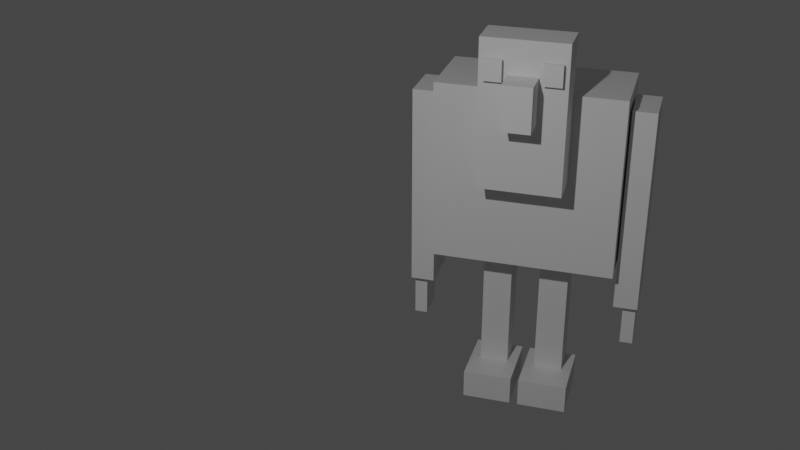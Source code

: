 # Source: part2.blend  (saved by Blender 2.90.8; exported with 4.5.12 LTS)
import bpy
from mathutils import Matrix  # noqa: F401  (used for matrix-valued properties, if any)

bpy.ops.wm.read_factory_settings(use_empty=True)
scene = bpy.context.scene
scene.name = 'Scene'

# ---- collections
col_collection = bpy.data.collections.new('Collection'); scene.collection.children.link(col_collection)

# ---- materials (node trees are filled in below, after node groups)
mat_material = bpy.data.materials.new('Material')
mat_material.alpha_threshold = 0.0
mat_material.use_transparent_shadow = False
mat_material.line_color = (0.0, 0.0, 0.0, 1.0)

# ---- material node trees
mat_material.use_nodes = True; mat_material.node_tree.nodes.clear()
_N = mat_material.node_tree.nodes; _L = mat_material.node_tree.links
n0 = _N.new('ShaderNodeOutputMaterial'); n0.name = 'Material Output'; n0.location = (300, 300)
n1 = _N.new('ShaderNodeBsdfPrincipled'); n1.name = 'Principled BSDF'; n1.location = (10, 300)
n1.distribution = 'GGX'
n1.subsurface_method = 'BURLEY'
n1.inputs[2].default_value = 0.4
n1.inputs[3].default_value = 1.45
n1.inputs[27].default_value = (0.0, 0.0, 0.0, 1.0)
n1.inputs[28].default_value = 1.0
_L.new(n1.outputs[0], n0.inputs[0])
n0.is_active_output = True

# ---- world
world_world = bpy.data.worlds.new('World'); scene.world = world_world
world_world.use_nodes = True; world_world.node_tree.nodes.clear()
_N = world_world.node_tree.nodes; _L = world_world.node_tree.links
n0 = _N.new('ShaderNodeOutputWorld'); n0.name = 'World Output'; n0.location = (300, 300)
n1 = _N.new('ShaderNodeBackground'); n1.name = 'Background'; n1.location = (10, 300)
n1.inputs[0].default_value = (0.05088, 0.05088, 0.05088, 1.0)
_L.new(n1.outputs[0], n0.inputs[0])
n0.is_active_output = True
world_world.color = (0.05088, 0.05088, 0.05088)
world_world.use_sun_shadow = False
world_world.sun_shadow_jitter_overblur = 0.0

# ---- cameras
cam_camera = bpy.data.cameras.new('Camera')
cam_camera.clip_end = 100.0
cam_camera.ortho_scale = 7.314

# ---- lights
light_light = bpy.data.lights.new('Light', 'POINT')
light_light.transmission_factor = 0.0
light_light.energy = 1000.0
light_light.shadow_soft_size = 0.1
light_light.shadow_maximum_resolution = 0.006
light_light.use_absolute_resolution = True

# ---- meshes
me_cube = bpy.data.meshes.new('Cube')
me_cube.from_pydata([(1.0, 1.0, 1.0), (1.0, 1.0, -1.0), (1.0, -1.0, 1.0), (1.0, -1.0, -1.0), (-1.0, 1.0, 1.0), (-1.0, 1.0, -1.0), (-1.0, -1.0, 1.0), (-1.0, -1.0, -1.0)], [], [(0, 4, 6, 2), (3, 2, 6, 7), (7, 6, 4, 5), (5, 1, 3, 7), (1, 0, 2, 3), (5, 4, 0, 1)])
_uv = me_cube.uv_layers.new(name='UVMap')
_uv.uv.foreach_set('vector', [0.625, 0.5, 0.875, 0.5, 0.875, 0.75, 0.625, 0.75, 0.375, 0.75, 0.625, 0.75, 0.625, 1.0, 0.375, 1.0, 0.375, 0.0, 0.625, 0.0, 0.625, 0.25, 0.375, 0.25, 0.125, 0.5, 0.375, 0.5, 0.375, 0.75, 0.125, 0.75, 0.375, 0.5, 0.625, 0.5, 0.625, 0.75, 0.375, 0.75, 0.375, 0.25, 0.625, 0.25, 0.625, 0.5, 0.375, 0.5])
me_cube.materials.append(mat_material)
me_cube.use_remesh_preserve_volume = False
me_cube.use_remesh_preserve_attributes = False
me_cube.use_mirror_vertex_groups = False
me_cube.update()
me_cube_001 = bpy.data.meshes.new('Cube.001')
me_cube_001.from_pydata([(1.0, 1.0, 1.0), (1.0, 1.0, -1.0), (1.0, -1.0, 1.0), (1.0, -1.0, -1.0), (-1.0, 1.0, 1.0), (-1.0, 1.0, -1.0), (-1.0, -1.0, 1.0), (-1.0, -1.0, -1.0)], [], [(0, 4, 6, 2), (3, 2, 6, 7), (7, 6, 4, 5), (5, 1, 3, 7), (1, 0, 2, 3), (5, 4, 0, 1)])
_uv = me_cube_001.uv_layers.new(name='UVMap')
_uv.uv.foreach_set('vector', [0.625, 0.5, 0.875, 0.5, 0.875, 0.75, 0.625, 0.75, 0.375, 0.75, 0.625, 0.75, 0.625, 1.0, 0.375, 1.0, 0.375, 0.0, 0.625, 0.0, 0.625, 0.25, 0.375, 0.25, 0.125, 0.5, 0.375, 0.5, 0.375, 0.75, 0.125, 0.75, 0.375, 0.5, 0.625, 0.5, 0.625, 0.75, 0.375, 0.75, 0.375, 0.25, 0.625, 0.25, 0.625, 0.5, 0.375, 0.5])
me_cube_001.materials.append(mat_material)
me_cube_001.use_remesh_preserve_volume = False
me_cube_001.use_remesh_preserve_attributes = False
me_cube_001.use_mirror_vertex_groups = False
me_cube_001.update()
me_cube_002 = bpy.data.meshes.new('Cube.002')
me_cube_002.from_pydata([(1.0, 1.0, 1.0), (1.0, 1.0, -1.0), (1.0, -1.0, 1.0), (1.0, -1.0, -1.0), (-1.0, 1.0, 1.0), (-1.0, 1.0, -1.0), (-1.0, -1.0, 1.0), (-1.0, -1.0, -1.0)], [], [(0, 4, 6, 2), (3, 2, 6, 7), (7, 6, 4, 5), (5, 1, 3, 7), (1, 0, 2, 3), (5, 4, 0, 1)])
_uv = me_cube_002.uv_layers.new(name='UVMap')
_uv.uv.foreach_set('vector', [0.625, 0.5, 0.875, 0.5, 0.875, 0.75, 0.625, 0.75, 0.375, 0.75, 0.625, 0.75, 0.625, 1.0, 0.375, 1.0, 0.375, 0.0, 0.625, 0.0, 0.625, 0.25, 0.375, 0.25, 0.125, 0.5, 0.375, 0.5, 0.375, 0.75, 0.125, 0.75, 0.375, 0.5, 0.625, 0.5, 0.625, 0.75, 0.375, 0.75, 0.375, 0.25, 0.625, 0.25, 0.625, 0.5, 0.375, 0.5])
me_cube_002.materials.append(mat_material)
me_cube_002.use_remesh_preserve_volume = False
me_cube_002.use_remesh_preserve_attributes = False
me_cube_002.use_mirror_vertex_groups = False
me_cube_002.update()
me_cube_003 = bpy.data.meshes.new('Cube.003')
me_cube_003.from_pydata([(1.0, 1.0, 1.0), (1.0, 1.0, -1.0), (1.0, -1.0, 1.0), (1.0, -1.0, -1.0), (-1.0, 1.0, 1.0), (-1.0, 1.0, -1.0), (-1.0, -1.0, 1.0), (-1.0, -1.0, -1.0)], [], [(0, 4, 6, 2), (3, 2, 6, 7), (7, 6, 4, 5), (5, 1, 3, 7), (1, 0, 2, 3), (5, 4, 0, 1)])
_uv = me_cube_003.uv_layers.new(name='UVMap')
_uv.uv.foreach_set('vector', [0.625, 0.5, 0.875, 0.5, 0.875, 0.75, 0.625, 0.75, 0.375, 0.75, 0.625, 0.75, 0.625, 1.0, 0.375, 1.0, 0.375, 0.0, 0.625, 0.0, 0.625, 0.25, 0.375, 0.25, 0.125, 0.5, 0.375, 0.5, 0.375, 0.75, 0.125, 0.75, 0.375, 0.5, 0.625, 0.5, 0.625, 0.75, 0.375, 0.75, 0.375, 0.25, 0.625, 0.25, 0.625, 0.5, 0.375, 0.5])
me_cube_003.materials.append(mat_material)
me_cube_003.use_remesh_preserve_volume = False
me_cube_003.use_remesh_preserve_attributes = False
me_cube_003.use_mirror_vertex_groups = False
me_cube_003.update()
me_cube_004 = bpy.data.meshes.new('Cube.004')
me_cube_004.from_pydata([(1.0, 1.0, 1.0), (1.0, 1.0, -1.0), (1.0, -1.0, 1.0), (1.0, -1.0, -1.0), (-1.0, 1.0, 1.0), (-1.0, 1.0, -1.0), (-1.0, -1.0, 1.0), (-1.0, -1.0, -1.0)], [], [(0, 4, 6, 2), (3, 2, 6, 7), (7, 6, 4, 5), (5, 1, 3, 7), (1, 0, 2, 3), (5, 4, 0, 1)])
_uv = me_cube_004.uv_layers.new(name='UVMap')
_uv.uv.foreach_set('vector', [0.625, 0.5, 0.875, 0.5, 0.875, 0.75, 0.625, 0.75, 0.375, 0.75, 0.625, 0.75, 0.625, 1.0, 0.375, 1.0, 0.375, 0.0, 0.625, 0.0, 0.625, 0.25, 0.375, 0.25, 0.125, 0.5, 0.375, 0.5, 0.375, 0.75, 0.125, 0.75, 0.375, 0.5, 0.625, 0.5, 0.625, 0.75, 0.375, 0.75, 0.375, 0.25, 0.625, 0.25, 0.625, 0.5, 0.375, 0.5])
me_cube_004.materials.append(mat_material)
me_cube_004.use_remesh_preserve_volume = False
me_cube_004.use_remesh_preserve_attributes = False
me_cube_004.use_mirror_vertex_groups = False
me_cube_004.update()
me_cube_005 = bpy.data.meshes.new('Cube.005')
me_cube_005.from_pydata([(1.0, 1.0, 1.0), (1.0, 1.0, -1.0), (1.0, -1.0, 1.0), (1.0, -1.0, -1.0), (-1.0, 1.0, 1.0), (-1.0, 1.0, -1.0), (-1.0, -1.0, 1.0), (-1.0, -1.0, -1.0)], [], [(0, 4, 6, 2), (3, 2, 6, 7), (7, 6, 4, 5), (5, 1, 3, 7), (1, 0, 2, 3), (5, 4, 0, 1)])
_uv = me_cube_005.uv_layers.new(name='UVMap')
_uv.uv.foreach_set('vector', [0.625, 0.5, 0.875, 0.5, 0.875, 0.75, 0.625, 0.75, 0.375, 0.75, 0.625, 0.75, 0.625, 1.0, 0.375, 1.0, 0.375, 0.0, 0.625, 0.0, 0.625, 0.25, 0.375, 0.25, 0.125, 0.5, 0.375, 0.5, 0.375, 0.75, 0.125, 0.75, 0.375, 0.5, 0.625, 0.5, 0.625, 0.75, 0.375, 0.75, 0.375, 0.25, 0.625, 0.25, 0.625, 0.5, 0.375, 0.5])
me_cube_005.materials.append(mat_material)
me_cube_005.use_remesh_preserve_volume = False
me_cube_005.use_remesh_preserve_attributes = False
me_cube_005.use_mirror_vertex_groups = False
me_cube_005.update()
me_cube_006 = bpy.data.meshes.new('Cube.006')
me_cube_006.from_pydata([(1.0, 1.0, 1.0), (1.0, 1.0, -1.0), (1.0, -1.0, 1.0), (1.0, -1.0, -1.0), (-1.0, 1.0, 1.0), (-1.0, 1.0, -1.0), (-1.0, -1.0, 1.0), (-1.0, -1.0, -1.0)], [], [(0, 4, 6, 2), (3, 2, 6, 7), (7, 6, 4, 5), (5, 1, 3, 7), (1, 0, 2, 3), (5, 4, 0, 1)])
_uv = me_cube_006.uv_layers.new(name='UVMap')
_uv.uv.foreach_set('vector', [0.625, 0.5, 0.875, 0.5, 0.875, 0.75, 0.625, 0.75, 0.375, 0.75, 0.625, 0.75, 0.625, 1.0, 0.375, 1.0, 0.375, 0.0, 0.625, 0.0, 0.625, 0.25, 0.375, 0.25, 0.125, 0.5, 0.375, 0.5, 0.375, 0.75, 0.125, 0.75, 0.375, 0.5, 0.625, 0.5, 0.625, 0.75, 0.375, 0.75, 0.375, 0.25, 0.625, 0.25, 0.625, 0.5, 0.375, 0.5])
me_cube_006.materials.append(mat_material)
me_cube_006.use_remesh_preserve_volume = False
me_cube_006.use_remesh_preserve_attributes = False
me_cube_006.use_mirror_vertex_groups = False
me_cube_006.update()
me_cube_007 = bpy.data.meshes.new('Cube.007')
me_cube_007.from_pydata([(1.0, 1.0, 1.0), (1.0, 1.0, -1.0), (1.0, -1.0, 1.0), (1.0, -1.0, -1.0), (-1.0, 1.0, 1.0), (-1.0, 1.0, -1.0), (-1.0, -1.0, 1.0), (-1.0, -1.0, -1.0)], [], [(0, 4, 6, 2), (3, 2, 6, 7), (7, 6, 4, 5), (5, 1, 3, 7), (1, 0, 2, 3), (5, 4, 0, 1)])
_uv = me_cube_007.uv_layers.new(name='UVMap')
_uv.uv.foreach_set('vector', [0.625, 0.5, 0.875, 0.5, 0.875, 0.75, 0.625, 0.75, 0.375, 0.75, 0.625, 0.75, 0.625, 1.0, 0.375, 1.0, 0.375, 0.0, 0.625, 0.0, 0.625, 0.25, 0.375, 0.25, 0.125, 0.5, 0.375, 0.5, 0.375, 0.75, 0.125, 0.75, 0.375, 0.5, 0.625, 0.5, 0.625, 0.75, 0.375, 0.75, 0.375, 0.25, 0.625, 0.25, 0.625, 0.5, 0.375, 0.5])
me_cube_007.materials.append(mat_material)
me_cube_007.use_remesh_preserve_volume = False
me_cube_007.use_remesh_preserve_attributes = False
me_cube_007.use_mirror_vertex_groups = False
me_cube_007.update()
me_cube_008 = bpy.data.meshes.new('Cube.008')
me_cube_008.from_pydata([(1.0, 1.0, 1.0), (1.0, 1.0, -1.0), (1.0, -1.0, 1.0), (1.0, -1.0, -1.0), (-1.0, 1.0, 1.0), (-1.0, 1.0, -1.0), (-1.0, -1.0, 1.0), (-1.0, -1.0, -1.0)], [], [(0, 4, 6, 2), (3, 2, 6, 7), (7, 6, 4, 5), (5, 1, 3, 7), (1, 0, 2, 3), (5, 4, 0, 1)])
_uv = me_cube_008.uv_layers.new(name='UVMap')
_uv.uv.foreach_set('vector', [0.625, 0.5, 0.875, 0.5, 0.875, 0.75, 0.625, 0.75, 0.375, 0.75, 0.625, 0.75, 0.625, 1.0, 0.375, 1.0, 0.375, 0.0, 0.625, 0.0, 0.625, 0.25, 0.375, 0.25, 0.125, 0.5, 0.375, 0.5, 0.375, 0.75, 0.125, 0.75, 0.375, 0.5, 0.625, 0.5, 0.625, 0.75, 0.375, 0.75, 0.375, 0.25, 0.625, 0.25, 0.625, 0.5, 0.375, 0.5])
me_cube_008.materials.append(mat_material)
me_cube_008.use_remesh_preserve_volume = False
me_cube_008.use_remesh_preserve_attributes = False
me_cube_008.use_mirror_vertex_groups = False
me_cube_008.update()
me_cube_009 = bpy.data.meshes.new('Cube.009')
me_cube_009.from_pydata([(1.0, 1.0, 1.0), (1.0, 1.0, -1.0), (1.0, -1.0, 1.0), (1.0, -1.0, -1.0), (-1.0, 1.0, 1.0), (-1.0, 1.0, -1.0), (-1.0, -1.0, 1.0), (-1.0, -1.0, -1.0)], [], [(0, 4, 6, 2), (3, 2, 6, 7), (7, 6, 4, 5), (5, 1, 3, 7), (1, 0, 2, 3), (5, 4, 0, 1)])
_uv = me_cube_009.uv_layers.new(name='UVMap')
_uv.uv.foreach_set('vector', [0.625, 0.5, 0.875, 0.5, 0.875, 0.75, 0.625, 0.75, 0.375, 0.75, 0.625, 0.75, 0.625, 1.0, 0.375, 1.0, 0.375, 0.0, 0.625, 0.0, 0.625, 0.25, 0.375, 0.25, 0.125, 0.5, 0.375, 0.5, 0.375, 0.75, 0.125, 0.75, 0.375, 0.5, 0.625, 0.5, 0.625, 0.75, 0.375, 0.75, 0.375, 0.25, 0.625, 0.25, 0.625, 0.5, 0.375, 0.5])
me_cube_009.materials.append(mat_material)
me_cube_009.use_remesh_preserve_volume = False
me_cube_009.use_remesh_preserve_attributes = False
me_cube_009.use_mirror_vertex_groups = False
me_cube_009.update()
me_cube_010 = bpy.data.meshes.new('Cube.010')
me_cube_010.from_pydata([(-1.0, -1.0, -1.0), (-1.0, -1.0, 1.0), (-1.0, 1.0, -1.0), (-1.0, 1.0, 1.0), (1.0, -1.0, -1.0), (1.0, -1.0, 1.0), (1.0, 1.0, -1.0), (1.0, 1.0, 1.0)], [], [(0, 1, 3, 2), (2, 3, 7, 6), (6, 7, 5, 4), (4, 5, 1, 0), (2, 6, 4, 0), (7, 3, 1, 5)])
_uv = me_cube_010.uv_layers.new(name='UVMap')
_uv.uv.foreach_set('vector', [0.375, 0.0, 0.625, 0.0, 0.625, 0.25, 0.375, 0.25, 0.375, 0.25, 0.625, 0.25, 0.625, 0.5, 0.375, 0.5, 0.375, 0.5, 0.625, 0.5, 0.625, 0.75, 0.375, 0.75, 0.375, 0.75, 0.625, 0.75, 0.625, 1.0, 0.375, 1.0, 0.125, 0.5, 0.375, 0.5, 0.375, 0.75, 0.125, 0.75, 0.625, 0.5, 0.875, 0.5, 0.875, 0.75, 0.625, 0.75])
me_cube_010.use_remesh_fix_poles = True
me_cube_010.use_remesh_preserve_attributes = False
me_cube_010.use_mirror_vertex_groups = False
me_cube_010.update()
me_cube_011 = bpy.data.meshes.new('Cube.011')
me_cube_011.from_pydata([(-1.0, -1.0, -1.0), (-1.0, -1.0, 1.0), (-1.0, 1.0, -1.0), (-1.0, 1.0, 1.0), (1.0, -1.0, -1.0), (1.0, -1.0, 1.0), (1.0, 1.0, -1.0), (1.0, 1.0, 1.0)], [], [(0, 1, 3, 2), (2, 3, 7, 6), (6, 7, 5, 4), (4, 5, 1, 0), (2, 6, 4, 0), (7, 3, 1, 5)])
_uv = me_cube_011.uv_layers.new(name='UVMap')
_uv.uv.foreach_set('vector', [0.375, 0.0, 0.625, 0.0, 0.625, 0.25, 0.375, 0.25, 0.375, 0.25, 0.625, 0.25, 0.625, 0.5, 0.375, 0.5, 0.375, 0.5, 0.625, 0.5, 0.625, 0.75, 0.375, 0.75, 0.375, 0.75, 0.625, 0.75, 0.625, 1.0, 0.375, 1.0, 0.125, 0.5, 0.375, 0.5, 0.375, 0.75, 0.125, 0.75, 0.625, 0.5, 0.875, 0.5, 0.875, 0.75, 0.625, 0.75])
me_cube_011.use_remesh_fix_poles = True
me_cube_011.use_remesh_preserve_attributes = False
me_cube_011.use_mirror_vertex_groups = False
me_cube_011.update()
me_cube_012 = bpy.data.meshes.new('Cube.012')
me_cube_012.from_pydata([(-1.0, -1.0, -1.0), (-1.0, -1.0, 1.0), (-1.0, 1.0, -1.0), (-1.0, 1.0, 1.0), (1.0, -1.0, -1.0), (1.0, -1.0, 1.0), (1.0, 1.0, -1.0), (1.0, 1.0, 1.0)], [], [(0, 1, 3, 2), (2, 3, 7, 6), (6, 7, 5, 4), (4, 5, 1, 0), (2, 6, 4, 0), (7, 3, 1, 5)])
_uv = me_cube_012.uv_layers.new(name='UVMap')
_uv.uv.foreach_set('vector', [0.375, 0.0, 0.625, 0.0, 0.625, 0.25, 0.375, 0.25, 0.375, 0.25, 0.625, 0.25, 0.625, 0.5, 0.375, 0.5, 0.375, 0.5, 0.625, 0.5, 0.625, 0.75, 0.375, 0.75, 0.375, 0.75, 0.625, 0.75, 0.625, 1.0, 0.375, 1.0, 0.125, 0.5, 0.375, 0.5, 0.375, 0.75, 0.125, 0.75, 0.625, 0.5, 0.875, 0.5, 0.875, 0.75, 0.625, 0.75])
me_cube_012.use_remesh_fix_poles = True
me_cube_012.use_remesh_preserve_attributes = False
me_cube_012.use_mirror_vertex_groups = False
me_cube_012.update()

# ---- objects
ob_cube = bpy.data.objects.new('Cube', me_cube)
ob_light = bpy.data.objects.new('Light', light_light)
ob_camera = bpy.data.objects.new('Camera', cam_camera)
ob_cube_001 = bpy.data.objects.new('Cube.001', me_cube_001)
ob_cube_002 = bpy.data.objects.new('Cube.002', me_cube_002)
ob_cube_003 = bpy.data.objects.new('Cube.003', me_cube_003)
ob_cube_004 = bpy.data.objects.new('Cube.004', me_cube_004)
ob_cube_005 = bpy.data.objects.new('Cube.005', me_cube_005)
ob_cube_006 = bpy.data.objects.new('Cube.006', me_cube_006)
ob_cube_007 = bpy.data.objects.new('Cube.007', me_cube_007)
ob_cube_008 = bpy.data.objects.new('Cube.008', me_cube_008)
ob_cube_009 = bpy.data.objects.new('Cube.009', me_cube_009)
ob_cube_010 = bpy.data.objects.new('Cube.010', me_cube_010)
ob_cube_011 = bpy.data.objects.new('Cube.011', me_cube_011)
ob_cube_012 = bpy.data.objects.new('Cube.012', me_cube_012)

# ---- transforms, parenting, visibility, modifiers, constraints
ob_cube.location = (0.0, 0.0, 0.0)
ob_cube.scale = (1.0, 0.4524, 1.0)
ob_cube.lock_rotations_4d = False
ob_cube.empty_display_type = 'ARROWS'
ob_cube.lineart.crease_threshold = 0.0
ob_light.location = (-1.203, -8.349, 5.76)
ob_light.rotation_euler = (0.6503, 0.05522, 1.866)
ob_light.lock_rotations_4d = False
ob_light.empty_display_type = 'ARROWS'
ob_light.color = (0.0, 0.0, 0.0, 0.0)
ob_light.lineart.crease_threshold = 0.0
ob_camera.location = (1.8, -11.0, 4.783)
ob_camera.rotation_euler = (1.109, -0.0, 0.2912)
ob_camera.lock_rotations_4d = False
ob_camera.empty_display_type = 'ARROWS'
ob_camera.color = (0.0, 0.0, 0.0, 0.0)
ob_camera.display_type = 'WIRE'
ob_camera.lineart.crease_threshold = 0.0
ob_cube_001.location = (0.0, -0.65, 0.85)
ob_cube_001.scale = (0.449, -0.2, 0.8)
ob_cube_001.lock_rotations_4d = False
ob_cube_001.empty_display_type = 'ARROWS'
ob_cube_001.lineart.crease_threshold = 0.0
ob_cube_002.location = (1.15, 0.000861, -0.31)
ob_cube_002.scale = (-0.13, 0.26, 1.14)
ob_cube_002.lock_rotations_4d = False
ob_cube_002.empty_display_type = 'ARROWS'
ob_cube_002.lineart.crease_threshold = 0.0
ob_cube_003.location = (-1.15, 0.000861, -0.31)
ob_cube_003.scale = (-0.13, 0.26, 1.14)
ob_cube_003.lock_rotations_4d = False
ob_cube_003.empty_display_type = 'ARROWS'
ob_cube_003.lineart.crease_threshold = 0.0
ob_cube_004.location = (-0.32, 0.1285, -1.757)
ob_cube_004.scale = (-0.16, 0.1717, 0.7618)
ob_cube_004.lock_rotations_4d = False
ob_cube_004.empty_display_type = 'ARROWS'
ob_cube_004.lineart.crease_threshold = 0.0
ob_cube_005.location = (0.32, 0.1285, -1.757)
ob_cube_005.scale = (-0.16, 0.1717, 0.7618)
ob_cube_005.lock_rotations_4d = False
ob_cube_005.empty_display_type = 'ARROWS'
ob_cube_005.lineart.crease_threshold = 0.0
ob_cube_006.location = (-0.32, -0.04551, -2.68)
ob_cube_006.scale = (-0.2744, 0.3633, 0.1636)
ob_cube_006.lock_rotations_4d = False
ob_cube_006.empty_display_type = 'ARROWS'
ob_cube_006.lineart.crease_threshold = 0.0
ob_cube_007.location = (0.32, -0.04551, -2.68)
ob_cube_007.scale = (-0.2744, 0.3633, 0.1636)
ob_cube_007.lock_rotations_4d = False
ob_cube_007.empty_display_type = 'ARROWS'
ob_cube_007.lineart.crease_threshold = 0.0
ob_cube_008.location = (-1.19, 0.019, -1.7)
ob_cube_008.scale = (-0.07009, 0.177, 0.244)
ob_cube_008.lock_rotations_4d = False
ob_cube_008.empty_display_type = 'ARROWS'
ob_cube_008.lineart.crease_threshold = 0.0
ob_cube_009.location = (1.19, 0.019, -1.7)
ob_cube_009.scale = (-0.07009, 0.177, 0.244)
ob_cube_009.lock_rotations_4d = False
ob_cube_009.empty_display_type = 'ARROWS'
ob_cube_009.lineart.crease_threshold = 0.0
ob_cube_010.location = (0.0, -1.0, 1.05)
ob_cube_010.scale = (0.1554, 0.1554, 0.239)
ob_cube_010.lineart.crease_threshold = 0.0
ob_cube_011.location = (0.3, -0.9, 1.34)
ob_cube_011.scale = (0.09619, -0.01407, 0.1136)
ob_cube_011.lineart.crease_threshold = 0.0
ob_cube_012.location = (-0.3, -0.9, 1.34)
ob_cube_012.scale = (0.09619, -0.01407, 0.1136)
ob_cube_012.lineart.crease_threshold = 0.0

# ---- collection membership
col_collection.objects.link(ob_cube)
col_collection.objects.link(ob_light)
col_collection.objects.link(ob_camera)
col_collection.objects.link(ob_cube_001)
col_collection.objects.link(ob_cube_002)
col_collection.objects.link(ob_cube_003)
col_collection.objects.link(ob_cube_004)
col_collection.objects.link(ob_cube_005)
col_collection.objects.link(ob_cube_006)
col_collection.objects.link(ob_cube_007)
col_collection.objects.link(ob_cube_008)
col_collection.objects.link(ob_cube_009)
col_collection.objects.link(ob_cube_010)
col_collection.objects.link(ob_cube_011)
col_collection.objects.link(ob_cube_012)

# ---- scene / render settings (as saved in the file)
scene.camera = ob_camera
scene.frame_start = 1; scene.frame_end = 250; scene.frame_set(83)
scene.render.engine = 'BLENDER_EEVEE_NEXT'
scene.cycles.use_denoising = False
scene.cycles.samples = 128
scene.cycles.sampling_pattern = 'TABULATED_SOBOL'
scene.cycles.use_adaptive_sampling = False
scene.cycles.use_light_tree = False
scene.view_settings.view_transform = 'Filmic'
bpy.context.view_layer.update()
